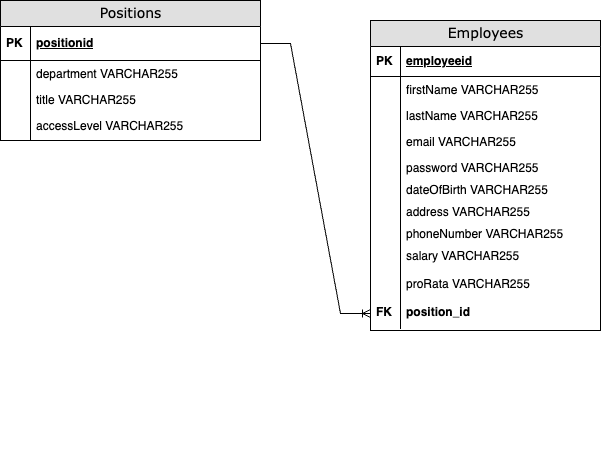

The diagram above was exported from draw.io. Its source (the exported page's mxGraphModel, read from the mxfile embedded in the PNG):
<mxGraphModel dx="1477" dy="579" grid="1" gridSize="10" guides="1" tooltips="1" connect="1" arrows="1" fold="1" page="1" pageScale="1" pageWidth="1100" pageHeight="850" background="none" math="0" shadow="0">
  <root>
    <mxCell id="0" />
    <mxCell id="1" parent="0" />
    <mxCell id="2e49270ec7c68f3f-8" value="Employees" style="swimlane;html=1;fontStyle=0;childLayout=stackLayout;horizontal=1;startSize=26;fillColor=#e0e0e0;horizontalStack=0;resizeParent=1;resizeLast=0;collapsible=1;marginBottom=0;swimlaneFillColor=#ffffff;align=center;rounded=0;shadow=0;comic=0;labelBackgroundColor=none;strokeWidth=1;fontFamily=Verdana;fontSize=14;swimlaneLine=1;" parent="1" vertex="1">
      <mxGeometry x="590" y="130" width="230" height="310" as="geometry" />
    </mxCell>
    <mxCell id="2e49270ec7c68f3f-9" value="employeeid" style="shape=partialRectangle;top=0;left=0;right=0;bottom=1;html=1;align=left;verticalAlign=middle;fillColor=none;spacingLeft=34;spacingRight=4;whiteSpace=wrap;overflow=hidden;rotatable=0;points=[[0,0.5],[1,0.5]];portConstraint=eastwest;dropTarget=0;fontStyle=5;" parent="2e49270ec7c68f3f-8" vertex="1">
      <mxGeometry y="26" width="230" height="30" as="geometry" />
    </mxCell>
    <mxCell id="2e49270ec7c68f3f-10" value="&lt;b&gt;PK&lt;/b&gt;" style="shape=partialRectangle;top=0;left=0;bottom=0;html=1;fillColor=none;align=left;verticalAlign=middle;spacingLeft=4;spacingRight=4;whiteSpace=wrap;overflow=hidden;rotatable=0;points=[];portConstraint=eastwest;part=1;" parent="2e49270ec7c68f3f-9" connectable="0" vertex="1">
      <mxGeometry width="30" height="30" as="geometry" />
    </mxCell>
    <mxCell id="2e49270ec7c68f3f-11" value="firstName VARCHAR255" style="shape=partialRectangle;top=0;left=0;right=0;bottom=0;html=1;align=left;verticalAlign=top;fillColor=none;spacingLeft=34;spacingRight=4;whiteSpace=wrap;overflow=hidden;rotatable=0;points=[[0,0.5],[1,0.5]];portConstraint=eastwest;dropTarget=0;" parent="2e49270ec7c68f3f-8" vertex="1">
      <mxGeometry y="56" width="230" height="26" as="geometry" />
    </mxCell>
    <mxCell id="2e49270ec7c68f3f-12" value="" style="shape=partialRectangle;top=0;left=0;bottom=0;html=1;fillColor=none;align=left;verticalAlign=top;spacingLeft=4;spacingRight=4;whiteSpace=wrap;overflow=hidden;rotatable=0;points=[];portConstraint=eastwest;part=1;" parent="2e49270ec7c68f3f-11" connectable="0" vertex="1">
      <mxGeometry width="30" height="26" as="geometry" />
    </mxCell>
    <mxCell id="UhWVEGQzKlunLl-DjniN-24" value="lastName VARCHAR255" style="shape=partialRectangle;top=0;left=0;right=0;bottom=0;html=1;align=left;verticalAlign=top;fillColor=none;spacingLeft=34;spacingRight=4;whiteSpace=wrap;overflow=hidden;rotatable=0;points=[[0,0.5],[1,0.5]];portConstraint=eastwest;dropTarget=0;" parent="2e49270ec7c68f3f-8" vertex="1">
      <mxGeometry y="82" width="230" height="26" as="geometry" />
    </mxCell>
    <mxCell id="UhWVEGQzKlunLl-DjniN-25" value="" style="shape=partialRectangle;top=0;left=0;bottom=0;html=1;fillColor=none;align=left;verticalAlign=top;spacingLeft=4;spacingRight=4;whiteSpace=wrap;overflow=hidden;rotatable=0;points=[];portConstraint=eastwest;part=1;" parent="UhWVEGQzKlunLl-DjniN-24" connectable="0" vertex="1">
      <mxGeometry width="30" height="26" as="geometry" />
    </mxCell>
    <mxCell id="2e49270ec7c68f3f-13" value="email VARCHAR255" style="shape=partialRectangle;top=0;left=0;right=0;bottom=0;html=1;align=left;verticalAlign=top;fillColor=none;spacingLeft=34;spacingRight=4;whiteSpace=wrap;overflow=hidden;rotatable=0;points=[[0,0.5],[1,0.5]];portConstraint=eastwest;dropTarget=0;" parent="2e49270ec7c68f3f-8" vertex="1">
      <mxGeometry y="108" width="230" height="26" as="geometry" />
    </mxCell>
    <mxCell id="2e49270ec7c68f3f-14" value="" style="shape=partialRectangle;top=0;left=0;bottom=0;html=1;fillColor=none;align=left;verticalAlign=top;spacingLeft=4;spacingRight=4;whiteSpace=wrap;overflow=hidden;rotatable=0;points=[];portConstraint=eastwest;part=1;" parent="2e49270ec7c68f3f-13" connectable="0" vertex="1">
      <mxGeometry width="30" height="26" as="geometry" />
    </mxCell>
    <mxCell id="2e49270ec7c68f3f-17" value="password VARCHAR255&lt;br&gt;&lt;br&gt;hours" style="shape=partialRectangle;top=0;left=0;right=0;bottom=0;html=1;align=left;verticalAlign=top;fillColor=none;spacingLeft=34;spacingRight=4;whiteSpace=wrap;overflow=hidden;rotatable=0;points=[[0,0.5],[1,0.5]];portConstraint=eastwest;dropTarget=0;" parent="2e49270ec7c68f3f-8" vertex="1">
      <mxGeometry y="134" width="230" height="22" as="geometry" />
    </mxCell>
    <mxCell id="2e49270ec7c68f3f-18" value="" style="shape=partialRectangle;top=0;left=0;bottom=0;html=1;fillColor=none;align=left;verticalAlign=top;spacingLeft=4;spacingRight=4;whiteSpace=wrap;overflow=hidden;rotatable=0;points=[];portConstraint=eastwest;part=1;" parent="2e49270ec7c68f3f-17" connectable="0" vertex="1">
      <mxGeometry width="30" height="22" as="geometry" />
    </mxCell>
    <mxCell id="UhWVEGQzKlunLl-DjniN-7" value="dateOfBirth VARCHAR255&lt;br&gt;" style="shape=partialRectangle;top=0;left=0;right=0;bottom=0;html=1;align=left;verticalAlign=top;fillColor=none;spacingLeft=34;spacingRight=4;whiteSpace=wrap;overflow=hidden;rotatable=0;points=[[0,0.5],[1,0.5]];portConstraint=eastwest;dropTarget=0;" parent="2e49270ec7c68f3f-8" vertex="1">
      <mxGeometry y="156" width="230" height="22" as="geometry" />
    </mxCell>
    <mxCell id="UhWVEGQzKlunLl-DjniN-8" value="" style="shape=partialRectangle;top=0;left=0;bottom=0;html=1;fillColor=none;align=left;verticalAlign=top;spacingLeft=4;spacingRight=4;whiteSpace=wrap;overflow=hidden;rotatable=0;points=[];portConstraint=eastwest;part=1;" parent="UhWVEGQzKlunLl-DjniN-7" connectable="0" vertex="1">
      <mxGeometry width="30" height="22" as="geometry" />
    </mxCell>
    <mxCell id="UhWVEGQzKlunLl-DjniN-9" value="address VARCHAR255&lt;br&gt;&lt;br&gt;" style="shape=partialRectangle;top=0;left=0;right=0;bottom=0;html=1;align=left;verticalAlign=top;fillColor=none;spacingLeft=34;spacingRight=4;whiteSpace=wrap;overflow=hidden;rotatable=0;points=[[0,0.5],[1,0.5]];portConstraint=eastwest;dropTarget=0;" parent="2e49270ec7c68f3f-8" vertex="1">
      <mxGeometry y="178" width="230" height="22" as="geometry" />
    </mxCell>
    <mxCell id="UhWVEGQzKlunLl-DjniN-10" value="" style="shape=partialRectangle;top=0;left=0;bottom=0;html=1;fillColor=none;align=left;verticalAlign=top;spacingLeft=4;spacingRight=4;whiteSpace=wrap;overflow=hidden;rotatable=0;points=[];portConstraint=eastwest;part=1;" parent="UhWVEGQzKlunLl-DjniN-9" connectable="0" vertex="1">
      <mxGeometry width="30" height="22" as="geometry" />
    </mxCell>
    <mxCell id="UhWVEGQzKlunLl-DjniN-11" value="phoneNumber VARCHAR255&lt;br&gt;&lt;br&gt;hours" style="shape=partialRectangle;top=0;left=0;right=0;bottom=0;html=1;align=left;verticalAlign=top;fillColor=none;spacingLeft=34;spacingRight=4;whiteSpace=wrap;overflow=hidden;rotatable=0;points=[[0,0.5],[1,0.5]];portConstraint=eastwest;dropTarget=0;" parent="2e49270ec7c68f3f-8" vertex="1">
      <mxGeometry y="200" width="230" height="22" as="geometry" />
    </mxCell>
    <mxCell id="UhWVEGQzKlunLl-DjniN-12" value="" style="shape=partialRectangle;top=0;left=0;bottom=0;html=1;fillColor=none;align=left;verticalAlign=top;spacingLeft=4;spacingRight=4;whiteSpace=wrap;overflow=hidden;rotatable=0;points=[];portConstraint=eastwest;part=1;" parent="UhWVEGQzKlunLl-DjniN-11" connectable="0" vertex="1">
      <mxGeometry width="30" height="22" as="geometry" />
    </mxCell>
    <mxCell id="UhWVEGQzKlunLl-DjniN-22" value="salary VARCHAR255" style="shape=partialRectangle;top=0;left=0;right=0;bottom=0;html=1;align=left;verticalAlign=top;fillColor=none;spacingLeft=34;spacingRight=4;whiteSpace=wrap;overflow=hidden;rotatable=0;points=[[0,0.5],[1,0.5]];portConstraint=eastwest;dropTarget=0;" parent="2e49270ec7c68f3f-8" vertex="1">
      <mxGeometry y="222" width="230" height="28" as="geometry" />
    </mxCell>
    <mxCell id="UhWVEGQzKlunLl-DjniN-23" value="" style="shape=partialRectangle;top=0;left=0;bottom=0;html=1;fillColor=none;align=left;verticalAlign=top;spacingLeft=4;spacingRight=4;whiteSpace=wrap;overflow=hidden;rotatable=0;points=[];portConstraint=eastwest;part=1;" parent="UhWVEGQzKlunLl-DjniN-22" connectable="0" vertex="1">
      <mxGeometry width="30" height="28" as="geometry" />
    </mxCell>
    <mxCell id="UhWVEGQzKlunLl-DjniN-20" value="proRata VARCHAR255" style="shape=partialRectangle;top=0;left=0;right=0;bottom=0;html=1;align=left;verticalAlign=top;fillColor=none;spacingLeft=34;spacingRight=4;whiteSpace=wrap;overflow=hidden;rotatable=0;points=[[0,0.5],[1,0.5]];portConstraint=eastwest;dropTarget=0;" parent="2e49270ec7c68f3f-8" vertex="1">
      <mxGeometry y="250" width="230" height="28" as="geometry" />
    </mxCell>
    <mxCell id="UhWVEGQzKlunLl-DjniN-21" value="" style="shape=partialRectangle;top=0;left=0;bottom=0;html=1;fillColor=none;align=left;verticalAlign=top;spacingLeft=4;spacingRight=4;whiteSpace=wrap;overflow=hidden;rotatable=0;points=[];portConstraint=eastwest;part=1;" parent="UhWVEGQzKlunLl-DjniN-20" connectable="0" vertex="1">
      <mxGeometry width="30" height="28" as="geometry" />
    </mxCell>
    <mxCell id="UhWVEGQzKlunLl-DjniN-1" value="&lt;b&gt;position_id&lt;/b&gt;" style="shape=partialRectangle;top=0;left=0;right=0;bottom=0;html=1;align=left;verticalAlign=top;fillColor=none;spacingLeft=34;spacingRight=4;whiteSpace=wrap;overflow=hidden;rotatable=0;points=[[0,0.5],[1,0.5]];portConstraint=eastwest;dropTarget=0;" parent="2e49270ec7c68f3f-8" vertex="1">
      <mxGeometry y="278" width="230" height="30" as="geometry" />
    </mxCell>
    <mxCell id="UhWVEGQzKlunLl-DjniN-2" value="&lt;b&gt;FK&lt;/b&gt;" style="shape=partialRectangle;top=0;left=0;bottom=0;html=1;fillColor=none;align=left;verticalAlign=top;spacingLeft=4;spacingRight=4;whiteSpace=wrap;overflow=hidden;rotatable=0;points=[];portConstraint=eastwest;part=1;" parent="UhWVEGQzKlunLl-DjniN-1" connectable="0" vertex="1">
      <mxGeometry width="30" height="30.000000000000007" as="geometry" />
    </mxCell>
    <mxCell id="2e49270ec7c68f3f-30" value="Positions" style="swimlane;html=1;fontStyle=0;childLayout=stackLayout;horizontal=1;startSize=26;fillColor=#e0e0e0;horizontalStack=0;resizeParent=1;resizeLast=0;collapsible=1;marginBottom=0;swimlaneFillColor=#ffffff;align=center;rounded=0;shadow=0;comic=0;labelBackgroundColor=none;strokeWidth=1;fontFamily=Verdana;fontSize=14" parent="1" vertex="1">
      <mxGeometry x="220" y="110" width="260" height="140" as="geometry" />
    </mxCell>
    <mxCell id="2e49270ec7c68f3f-31" value="positionid" style="shape=partialRectangle;top=0;left=0;right=0;bottom=1;html=1;align=left;verticalAlign=middle;fillColor=none;spacingLeft=34;spacingRight=4;whiteSpace=wrap;overflow=hidden;rotatable=0;points=[[0,0.5],[1,0.5]];portConstraint=eastwest;dropTarget=0;fontStyle=5;" parent="2e49270ec7c68f3f-30" vertex="1">
      <mxGeometry y="26" width="260" height="34" as="geometry" />
    </mxCell>
    <mxCell id="2e49270ec7c68f3f-32" value="&lt;b&gt;PK&lt;/b&gt;" style="shape=partialRectangle;top=0;left=0;bottom=0;html=1;fillColor=none;align=left;verticalAlign=middle;spacingLeft=4;spacingRight=4;whiteSpace=wrap;overflow=hidden;rotatable=0;points=[];portConstraint=eastwest;part=1;" parent="2e49270ec7c68f3f-31" vertex="1" connectable="0">
      <mxGeometry width="30" height="34" as="geometry" />
    </mxCell>
    <mxCell id="2e49270ec7c68f3f-33" value="department VARCHAR255" style="shape=partialRectangle;top=0;left=0;right=0;bottom=0;html=1;align=left;verticalAlign=top;fillColor=none;spacingLeft=34;spacingRight=4;whiteSpace=wrap;overflow=hidden;rotatable=0;points=[[0,0.5],[1,0.5]];portConstraint=eastwest;dropTarget=0;" parent="2e49270ec7c68f3f-30" vertex="1">
      <mxGeometry y="60" width="260" height="26" as="geometry" />
    </mxCell>
    <mxCell id="2e49270ec7c68f3f-34" value="" style="shape=partialRectangle;top=0;left=0;bottom=0;html=1;fillColor=none;align=left;verticalAlign=top;spacingLeft=4;spacingRight=4;whiteSpace=wrap;overflow=hidden;rotatable=0;points=[];portConstraint=eastwest;part=1;" parent="2e49270ec7c68f3f-33" vertex="1" connectable="0">
      <mxGeometry width="30" height="26" as="geometry" />
    </mxCell>
    <mxCell id="2e49270ec7c68f3f-35" value="title VARCHAR255" style="shape=partialRectangle;top=0;left=0;right=0;bottom=0;html=1;align=left;verticalAlign=top;fillColor=none;spacingLeft=34;spacingRight=4;whiteSpace=wrap;overflow=hidden;rotatable=0;points=[[0,0.5],[1,0.5]];portConstraint=eastwest;dropTarget=0;" parent="2e49270ec7c68f3f-30" vertex="1">
      <mxGeometry y="86" width="260" height="26" as="geometry" />
    </mxCell>
    <mxCell id="2e49270ec7c68f3f-36" value="" style="shape=partialRectangle;top=0;left=0;bottom=0;html=1;fillColor=none;align=left;verticalAlign=top;spacingLeft=4;spacingRight=4;whiteSpace=wrap;overflow=hidden;rotatable=0;points=[];portConstraint=eastwest;part=1;" parent="2e49270ec7c68f3f-35" vertex="1" connectable="0">
      <mxGeometry width="30" height="26" as="geometry" />
    </mxCell>
    <mxCell id="2e49270ec7c68f3f-39" value="accessLevel VARCHAR255" style="shape=partialRectangle;top=0;left=0;right=0;bottom=0;html=1;align=left;verticalAlign=top;fillColor=none;spacingLeft=34;spacingRight=4;whiteSpace=wrap;overflow=hidden;rotatable=0;points=[[0,0.5],[1,0.5]];portConstraint=eastwest;dropTarget=0;" parent="2e49270ec7c68f3f-30" vertex="1">
      <mxGeometry y="112" width="260" height="28" as="geometry" />
    </mxCell>
    <mxCell id="2e49270ec7c68f3f-40" value="" style="shape=partialRectangle;top=0;left=0;bottom=0;html=1;fillColor=none;align=left;verticalAlign=top;spacingLeft=4;spacingRight=4;whiteSpace=wrap;overflow=hidden;rotatable=0;points=[];portConstraint=eastwest;part=1;" parent="2e49270ec7c68f3f-39" vertex="1" connectable="0">
      <mxGeometry width="30" height="28" as="geometry" />
    </mxCell>
    <mxCell id="S4kfHTphc-96yVNr0Xwc-10" value="" style="shape=partialRectangle;top=0;left=0;right=0;bottom=0;html=1;align=left;verticalAlign=top;fillColor=none;spacingLeft=60;spacingRight=4;whiteSpace=wrap;overflow=hidden;rotatable=0;points=[[0,0.5],[1,0.5]];portConstraint=eastwest;dropTarget=0;" parent="1" vertex="1">
      <mxGeometry x="250" y="540" width="200" height="26" as="geometry" />
    </mxCell>
    <mxCell id="UhWVEGQzKlunLl-DjniN-17" value="" style="edgeStyle=entityRelationEdgeStyle;fontSize=12;html=1;endArrow=ERoneToMany;rounded=0;exitX=1;exitY=0.5;exitDx=0;exitDy=0;entryX=0;entryY=0.5;entryDx=0;entryDy=0;" parent="1" source="2e49270ec7c68f3f-31" target="UhWVEGQzKlunLl-DjniN-1" edge="1">
      <mxGeometry width="100" height="100" relative="1" as="geometry">
        <mxPoint x="490" y="480" as="sourcePoint" />
        <mxPoint x="590" y="380" as="targetPoint" />
        <Array as="points">
          <mxPoint x="390" y="520" />
        </Array>
      </mxGeometry>
    </mxCell>
  </root>
</mxGraphModel>